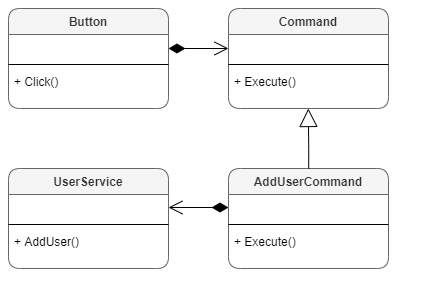

The diagram above was exported from draw.io. Its source (the exported page's mxGraphModel, read from the mxfile embedded in the PNG):
<mxGraphModel dx="825" dy="426" grid="1" gridSize="10" guides="1" tooltips="1" connect="1" arrows="1" fold="1" page="1" pageScale="1" pageWidth="850" pageHeight="1100" math="0" shadow="0">
  <root>
    <mxCell id="0" />
    <mxCell id="1" parent="0" />
    <mxCell id="PzM7-bbZcFAoGi1Mv1gr-1" value="Button" style="swimlane;fontStyle=1;align=center;verticalAlign=top;childLayout=stackLayout;horizontal=1;startSize=26;horizontalStack=0;resizeParent=1;resizeParentMax=0;resizeLast=0;collapsible=1;marginBottom=0;resizeHeight=1;rounded=1;shadow=0;sketch=0;noLabel=0;portConstraintRotation=0;expand=1;resizable=1;treeFolding=0;pointerEvents=1;deletable=1;autosize=0;container=0;swimlaneFillColor=none;fillColor=#f5f5f5;strokeColor=#666666;fontColor=#333333;" vertex="1" parent="1">
      <mxGeometry x="40" y="40" width="160" height="100" as="geometry">
        <mxRectangle x="40" y="40" width="70" height="26" as="alternateBounds" />
      </mxGeometry>
    </mxCell>
    <mxCell id="PzM7-bbZcFAoGi1Mv1gr-2" value=" " style="text;strokeColor=none;fillColor=none;align=left;verticalAlign=top;spacingLeft=4;spacingRight=4;overflow=hidden;rotatable=0;points=[[0,0.5],[1,0.5]];portConstraint=eastwest;" vertex="1" parent="PzM7-bbZcFAoGi1Mv1gr-1">
      <mxGeometry y="26" width="160" height="26" as="geometry" />
    </mxCell>
    <mxCell id="PzM7-bbZcFAoGi1Mv1gr-3" value="" style="line;strokeWidth=1;fillColor=none;align=left;verticalAlign=middle;spacingTop=-1;spacingLeft=3;spacingRight=3;rotatable=0;labelPosition=right;points=[];portConstraint=eastwest;" vertex="1" parent="PzM7-bbZcFAoGi1Mv1gr-1">
      <mxGeometry y="52" width="160" height="8" as="geometry" />
    </mxCell>
    <mxCell id="PzM7-bbZcFAoGi1Mv1gr-4" value="+ Click()" style="text;strokeColor=none;fillColor=none;align=left;verticalAlign=top;spacingLeft=4;spacingRight=4;overflow=hidden;rotatable=0;points=[[0,0.5],[1,0.5]];portConstraint=eastwest;" vertex="1" parent="PzM7-bbZcFAoGi1Mv1gr-1">
      <mxGeometry y="60" width="160" height="40" as="geometry" />
    </mxCell>
    <mxCell id="PzM7-bbZcFAoGi1Mv1gr-9" value="Command" style="swimlane;fontStyle=1;align=center;verticalAlign=top;childLayout=stackLayout;horizontal=1;startSize=26;horizontalStack=0;resizeParent=1;resizeParentMax=0;resizeLast=0;collapsible=1;marginBottom=0;resizeHeight=1;rounded=1;shadow=0;sketch=0;noLabel=0;portConstraintRotation=0;expand=1;resizable=1;treeFolding=0;pointerEvents=1;deletable=1;autosize=0;container=0;swimlaneFillColor=none;fillColor=#f5f5f5;strokeColor=#666666;fontColor=#333333;" vertex="1" parent="1">
      <mxGeometry x="260" y="40" width="160" height="100" as="geometry">
        <mxRectangle x="40" y="40" width="70" height="26" as="alternateBounds" />
      </mxGeometry>
    </mxCell>
    <mxCell id="PzM7-bbZcFAoGi1Mv1gr-10" value=" " style="text;strokeColor=none;fillColor=none;align=left;verticalAlign=top;spacingLeft=4;spacingRight=4;overflow=hidden;rotatable=0;points=[[0,0.5],[1,0.5]];portConstraint=eastwest;" vertex="1" parent="PzM7-bbZcFAoGi1Mv1gr-9">
      <mxGeometry y="26" width="160" height="26" as="geometry" />
    </mxCell>
    <mxCell id="PzM7-bbZcFAoGi1Mv1gr-11" value="" style="line;strokeWidth=1;fillColor=none;align=left;verticalAlign=middle;spacingTop=-1;spacingLeft=3;spacingRight=3;rotatable=0;labelPosition=right;points=[];portConstraint=eastwest;" vertex="1" parent="PzM7-bbZcFAoGi1Mv1gr-9">
      <mxGeometry y="52" width="160" height="8" as="geometry" />
    </mxCell>
    <mxCell id="PzM7-bbZcFAoGi1Mv1gr-12" value="+ Execute()" style="text;strokeColor=none;fillColor=none;align=left;verticalAlign=top;spacingLeft=4;spacingRight=4;overflow=hidden;rotatable=0;points=[[0,0.5],[1,0.5]];portConstraint=eastwest;" vertex="1" parent="PzM7-bbZcFAoGi1Mv1gr-9">
      <mxGeometry y="60" width="160" height="40" as="geometry" />
    </mxCell>
    <mxCell id="PzM7-bbZcFAoGi1Mv1gr-17" value="AddUserCommand" style="swimlane;fontStyle=1;align=center;verticalAlign=top;childLayout=stackLayout;horizontal=1;startSize=26;horizontalStack=0;resizeParent=1;resizeParentMax=0;resizeLast=0;collapsible=1;marginBottom=0;resizeHeight=1;rounded=1;shadow=0;sketch=0;noLabel=0;portConstraintRotation=0;expand=1;resizable=1;treeFolding=0;pointerEvents=1;deletable=1;autosize=0;container=0;swimlaneFillColor=none;fillColor=#f5f5f5;strokeColor=#666666;fontColor=#333333;" vertex="1" parent="1">
      <mxGeometry x="260" y="200" width="160" height="100" as="geometry">
        <mxRectangle x="40" y="40" width="70" height="26" as="alternateBounds" />
      </mxGeometry>
    </mxCell>
    <mxCell id="PzM7-bbZcFAoGi1Mv1gr-18" value=" " style="text;strokeColor=none;fillColor=none;align=left;verticalAlign=top;spacingLeft=4;spacingRight=4;overflow=hidden;rotatable=0;points=[[0,0.5],[1,0.5]];portConstraint=eastwest;" vertex="1" parent="PzM7-bbZcFAoGi1Mv1gr-17">
      <mxGeometry y="26" width="160" height="26" as="geometry" />
    </mxCell>
    <mxCell id="PzM7-bbZcFAoGi1Mv1gr-19" value="" style="line;strokeWidth=1;fillColor=none;align=left;verticalAlign=middle;spacingTop=-1;spacingLeft=3;spacingRight=3;rotatable=0;labelPosition=right;points=[];portConstraint=eastwest;" vertex="1" parent="PzM7-bbZcFAoGi1Mv1gr-17">
      <mxGeometry y="52" width="160" height="8" as="geometry" />
    </mxCell>
    <mxCell id="PzM7-bbZcFAoGi1Mv1gr-20" value="+ Execute()" style="text;strokeColor=none;fillColor=none;align=left;verticalAlign=top;spacingLeft=4;spacingRight=4;overflow=hidden;rotatable=0;points=[[0,0.5],[1,0.5]];portConstraint=eastwest;" vertex="1" parent="PzM7-bbZcFAoGi1Mv1gr-17">
      <mxGeometry y="60" width="160" height="40" as="geometry" />
    </mxCell>
    <mxCell id="PzM7-bbZcFAoGi1Mv1gr-21" value="UserService" style="swimlane;fontStyle=1;align=center;verticalAlign=top;childLayout=stackLayout;horizontal=1;startSize=26;horizontalStack=0;resizeParent=1;resizeParentMax=0;resizeLast=0;collapsible=1;marginBottom=0;resizeHeight=1;rounded=1;shadow=0;sketch=0;noLabel=0;portConstraintRotation=0;expand=1;resizable=1;treeFolding=0;pointerEvents=1;deletable=1;autosize=0;container=0;swimlaneFillColor=none;fillColor=#f5f5f5;strokeColor=#666666;fontColor=#333333;" vertex="1" parent="1">
      <mxGeometry x="40" y="200" width="160" height="100" as="geometry">
        <mxRectangle x="40" y="40" width="70" height="26" as="alternateBounds" />
      </mxGeometry>
    </mxCell>
    <mxCell id="PzM7-bbZcFAoGi1Mv1gr-22" value=" " style="text;strokeColor=none;fillColor=none;align=left;verticalAlign=top;spacingLeft=4;spacingRight=4;overflow=hidden;rotatable=0;points=[[0,0.5],[1,0.5]];portConstraint=eastwest;" vertex="1" parent="PzM7-bbZcFAoGi1Mv1gr-21">
      <mxGeometry y="26" width="160" height="26" as="geometry" />
    </mxCell>
    <mxCell id="PzM7-bbZcFAoGi1Mv1gr-23" value="" style="line;strokeWidth=1;fillColor=none;align=left;verticalAlign=middle;spacingTop=-1;spacingLeft=3;spacingRight=3;rotatable=0;labelPosition=right;points=[];portConstraint=eastwest;" vertex="1" parent="PzM7-bbZcFAoGi1Mv1gr-21">
      <mxGeometry y="52" width="160" height="8" as="geometry" />
    </mxCell>
    <mxCell id="PzM7-bbZcFAoGi1Mv1gr-24" value="+ AddUser()" style="text;strokeColor=none;fillColor=none;align=left;verticalAlign=top;spacingLeft=4;spacingRight=4;overflow=hidden;rotatable=0;points=[[0,0.5],[1,0.5]];portConstraint=eastwest;" vertex="1" parent="PzM7-bbZcFAoGi1Mv1gr-21">
      <mxGeometry y="60" width="160" height="40" as="geometry" />
    </mxCell>
    <mxCell id="PzM7-bbZcFAoGi1Mv1gr-25" value="" style="endArrow=open;html=1;endSize=12;startArrow=diamondThin;startSize=14;startFill=1;edgeStyle=orthogonalEdgeStyle;align=left;verticalAlign=bottom;" edge="1" parent="1">
      <mxGeometry x="-1" y="3" relative="1" as="geometry">
        <mxPoint x="200" y="80" as="sourcePoint" />
        <mxPoint x="260" y="80" as="targetPoint" />
      </mxGeometry>
    </mxCell>
    <mxCell id="PzM7-bbZcFAoGi1Mv1gr-26" value="" style="endArrow=block;endSize=16;endFill=0;html=1;entryX=0.485;entryY=1.051;entryDx=0;entryDy=0;entryPerimeter=0;" edge="1" parent="1">
      <mxGeometry width="160" relative="1" as="geometry">
        <mxPoint x="340.2" y="200" as="sourcePoint" />
        <mxPoint x="339.79999999999967" y="140" as="targetPoint" />
        <Array as="points">
          <mxPoint x="340.2" y="177.96" />
        </Array>
      </mxGeometry>
    </mxCell>
    <mxCell id="PzM7-bbZcFAoGi1Mv1gr-28" value="" style="endArrow=open;html=1;endSize=12;startArrow=diamondThin;startSize=14;startFill=1;edgeStyle=orthogonalEdgeStyle;align=left;verticalAlign=bottom;exitX=0;exitY=0.5;exitDx=0;exitDy=0;entryX=1;entryY=0.5;entryDx=0;entryDy=0;" edge="1" parent="1" source="PzM7-bbZcFAoGi1Mv1gr-18" target="PzM7-bbZcFAoGi1Mv1gr-22">
      <mxGeometry x="-1" y="3" relative="1" as="geometry">
        <mxPoint x="260" y="340" as="sourcePoint" />
        <mxPoint x="320" y="340" as="targetPoint" />
      </mxGeometry>
    </mxCell>
  </root>
</mxGraphModel>